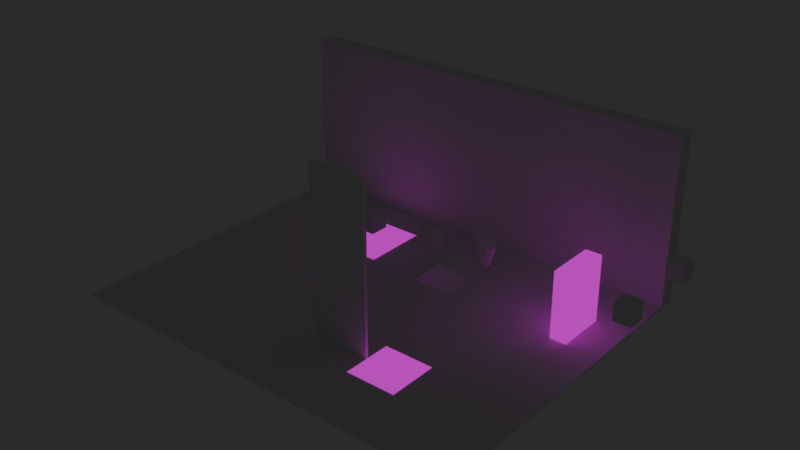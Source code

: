# Source: example.blend  (saved by Blender 5.2.44; exported with 4.5.12 LTS)
import bpy
from mathutils import Matrix  # noqa: F401  (used for matrix-valued properties, if any)

bpy.ops.wm.read_factory_settings(use_empty=True)
scene = bpy.context.scene
scene.name = 'Scene'

# ---- collections
col_collection = bpy.data.collections.new('Collection'); scene.collection.children.link(col_collection)

# ---- images (referenced by path relative to the original .blend; pixels are not part of the script)
import os
ASSET_DIR = os.environ.get("B2B_ASSET_DIR", "")  # directory of the original .blend (textures are referenced by path, not embedded)
HERE = os.path.dirname(os.path.abspath(__file__))  # packed textures are extracted next to this script under _unpacked/

def load_image(name, relpath, width, height, colorspace="sRGB"):
    """Load a texture the original file referenced (path relative to the .blend, or extracted next to this script)."""
    p = next((c for c in (os.path.join(HERE, relpath), os.path.join(ASSET_DIR, relpath)) if relpath and os.path.exists(c)), "")
    if p:
        img = bpy.data.images.load(p, check_existing=True)
        img.name = name
    else:  # same state as the original file: an image datablock whose file is absent (Cycles renders it pink)
        img = bpy.data.images.new(name, width, height)
        img.source = "FILE"
        img.filepath = "//" + (relpath or name)
    img.colorspace_settings.name = colorspace
    return img
img_baked_test = load_image('Baked_test', 'missing.png', 32, 32, 'sRGB')
img_unsaved_hdr_light_bake = load_image('Unsaved_HDR_light_bake', 'missing.png', 16, 16, 'Linear Rec.709')

# ---- materials (node trees are filled in below, after node groups)
mat_baked_emission_image = bpy.data.materials.new('Baked emission image')
mat_hdr_bake_emission = bpy.data.materials.new('HDR bake emission')

# ---- material node trees
mat_baked_emission_image.use_nodes = True; mat_baked_emission_image.node_tree.nodes.clear()
_N = mat_baked_emission_image.node_tree.nodes; _L = mat_baked_emission_image.node_tree.links
n0 = _N.new('ShaderNodeTexImage'); n0.name = 'Image Texture'; n0.location = (0, 0)
n0.image = img_baked_test
n1 = _N.new('ShaderNodeEmission'); n1.name = 'Emission'; n1.location = (0, 0)
n2 = _N.new('ShaderNodeOutputMaterial'); n2.name = 'Material Output'; n2.location = (0, 0)
_L.new(n0.outputs[0], n1.inputs[0])
_L.new(n1.outputs[0], n2.inputs[0])
n2.is_active_output = True
mat_hdr_bake_emission.use_nodes = True; mat_hdr_bake_emission.node_tree.nodes.clear()
_N = mat_hdr_bake_emission.node_tree.nodes; _L = mat_hdr_bake_emission.node_tree.links
n0 = _N.new('ShaderNodeTexImage'); n0.name = 'Image Texture'; n0.location = (0, 0)
n0.image = img_unsaved_hdr_light_bake
n1 = _N.new('ShaderNodeEmission'); n1.name = 'Emission'; n1.location = (0, 0)
n2 = _N.new('ShaderNodeOutputMaterial'); n2.name = 'Material Output'; n2.location = (0, 0)
_L.new(n0.outputs[0], n1.inputs[0])
_L.new(n1.outputs[0], n2.inputs[0])
n2.is_active_output = True

# ---- world
world_world = bpy.data.worlds.new('World'); scene.world = world_world
world_world.use_nodes = True; world_world.node_tree.nodes.clear()
_N = world_world.node_tree.nodes; _L = world_world.node_tree.links
n0 = _N.new('ShaderNodeOutputWorld'); n0.name = 'World Output'; n0.location = (200, 100)
n1 = _N.new('ShaderNodeBackground'); n1.name = 'Background'; n1.location = (-200, 100)
n1.inputs[0].default_value = (0.05088, 0.05088, 0.05088, 1.0)
_L.new(n1.outputs[0], n0.inputs[0])
n0.is_active_output = True
world_world.color = (0.05088, 0.05088, 0.05088)
world_world.sun_shadow_jitter_overblur = 0.0

# ---- meshes
me_cube_001 = bpy.data.meshes.new('Cube.001')
me_cube_001.from_pydata([(-1.0, -1.0, -1.0), (-1.0, -1.0, 1.0), (-1.0, 1.0, -1.0), (-1.0, 1.0, 1.0), (1.0, -1.0, -1.0), (1.0, -1.0, 1.0), (1.0, 1.0, -1.0), (1.0, 1.0, 1.0)], [], [(0, 1, 3, 2), (2, 3, 7, 6), (6, 7, 5, 4), (4, 5, 1, 0), (2, 6, 4, 0), (7, 3, 1, 5)])
_uv = me_cube_001.uv_layers.new(name='UVMap')
_uv.uv.foreach_set('vector', [0.375, 0.0, 0.625, 0.0, 0.625, 0.25, 0.375, 0.25, 0.375, 0.25, 0.625, 0.25, 0.625, 0.5, 0.375, 0.5, 0.375, 0.5, 0.625, 0.5, 0.625, 0.75, 0.375, 0.75, 0.375, 0.75, 0.625, 0.75, 0.625, 1.0, 0.375, 1.0, 0.125, 0.5, 0.375, 0.5, 0.375, 0.75, 0.125, 0.75, 0.625, 0.5, 0.875, 0.5, 0.875, 0.75, 0.625, 0.75])
me_cube_001.update()
me_plane = bpy.data.meshes.new('Plane')
me_plane.from_pydata([(-40.0, -40.0, 0.0), (40.0, -40.0, 0.0), (-40.0, 40.0, 0.0), (40.0, 40.0, 0.0)], [], [(0, 1, 3, 2)])
_uv = me_plane.uv_layers.new(name='UVMap')
_uv.uv.foreach_set('vector', [0.0, 0.0, 1.0, 0.0, 1.0, 1.0, 0.0, 1.0])
me_plane.materials.append(mat_baked_emission_image)
me_plane.update()
me_cube_002 = bpy.data.meshes.new('Cube.002')
me_cube_002.from_pydata([(-1.0, -1.0, -1.0), (-1.0, -1.0, 1.0), (-1.0, 1.0, -1.0), (-1.0, 1.0, 1.0), (1.0, -1.0, -1.0), (1.0, -1.0, 1.0), (1.0, 1.0, -1.0), (1.0, 1.0, 1.0)], [], [(0, 1, 3, 2), (2, 3, 7, 6), (6, 7, 5, 4), (4, 5, 1, 0), (2, 6, 4, 0), (7, 3, 1, 5)])
_uv = me_cube_002.uv_layers.new(name='UVMap')
_uv.uv.foreach_set('vector', [0.375, 0.0, 0.625, 0.0, 0.625, 0.25, 0.375, 0.25, 0.375, 0.25, 0.625, 0.25, 0.625, 0.5, 0.375, 0.5, 0.375, 0.5, 0.625, 0.5, 0.625, 0.75, 0.375, 0.75, 0.375, 0.75, 0.625, 0.75, 0.625, 1.0, 0.375, 1.0, 0.125, 0.5, 0.375, 0.5, 0.375, 0.75, 0.125, 0.75, 0.625, 0.5, 0.875, 0.5, 0.875, 0.75, 0.625, 0.75])
me_cube_002.materials.append(mat_hdr_bake_emission)
me_cube_002.update()
me_cube_003 = bpy.data.meshes.new('Cube.003')
me_cube_003.from_pydata([(-1.0, -1.0, -1.0), (-1.0, -1.0, 1.0), (-1.0, 1.0, -1.0), (-1.0, 1.0, 1.0), (1.0, -1.0, -1.0), (1.0, -1.0, 1.0), (1.0, 1.0, -1.0), (1.0, 1.0, 1.0)], [], [(0, 1, 3, 2), (2, 3, 7, 6), (6, 7, 5, 4), (4, 5, 1, 0), (2, 6, 4, 0), (7, 3, 1, 5)])
_uv = me_cube_003.uv_layers.new(name='UVMap')
_uv.uv.foreach_set('vector', [0.375, 0.0, 0.625, 0.0, 0.625, 0.25, 0.375, 0.25, 0.375, 0.25, 0.625, 0.25, 0.625, 0.5, 0.375, 0.5, 0.375, 0.5, 0.625, 0.5, 0.625, 0.75, 0.375, 0.75, 0.375, 0.75, 0.625, 0.75, 0.625, 1.0, 0.375, 1.0, 0.125, 0.5, 0.375, 0.5, 0.375, 0.75, 0.125, 0.75, 0.625, 0.5, 0.875, 0.5, 0.875, 0.75, 0.625, 0.75])
me_cube_003.update()
me_cube_004 = bpy.data.meshes.new('Cube.004')
me_cube_004.from_pydata([(-1.0, -1.0, -1.0), (-1.0, -1.0, 1.0), (-1.0, 1.0, -1.0), (-1.0, 1.0, 1.0), (1.0, -1.0, -1.0), (1.0, -1.0, 1.0), (1.0, 1.0, -1.0), (1.0, 1.0, 1.0)], [], [(0, 1, 3, 2), (2, 3, 7, 6), (6, 7, 5, 4), (4, 5, 1, 0), (2, 6, 4, 0), (7, 3, 1, 5)])
_uv = me_cube_004.uv_layers.new(name='UVMap')
_uv.uv.foreach_set('vector', [0.375, 0.0, 0.625, 0.0, 0.625, 0.25, 0.375, 0.25, 0.375, 0.25, 0.625, 0.25, 0.625, 0.5, 0.375, 0.5, 0.375, 0.5, 0.625, 0.5, 0.625, 0.75, 0.375, 0.75, 0.375, 0.75, 0.625, 0.75, 0.625, 1.0, 0.375, 1.0, 0.125, 0.5, 0.375, 0.5, 0.375, 0.75, 0.125, 0.75, 0.625, 0.5, 0.875, 0.5, 0.875, 0.75, 0.625, 0.75])
me_cube_004.materials.append(mat_baked_emission_image)
me_cube_004.update()
me_cube_005 = bpy.data.meshes.new('Cube.005')
me_cube_005.from_pydata([(0.0, -1.0, -1.0), (0.0, -1.0, 1.0), (0.0, 1.0, -1.0), (0.0, 1.0, 1.0), (2.0, -1.0, -1.0), (2.0, -1.0, 1.0), (2.0, 1.0, -1.0), (2.0, 1.0, 1.0)], [], [(0, 1, 3, 2), (2, 3, 7, 6), (6, 7, 5, 4), (4, 5, 1, 0), (2, 6, 4, 0), (7, 3, 1, 5)])
_uv = me_cube_005.uv_layers.new(name='UVMap')
_uv.uv.foreach_set('vector', [0.375, 0.0, 0.625, 0.0, 0.625, 0.25, 0.375, 0.25, 0.375, 0.25, 0.625, 0.25, 0.625, 0.5, 0.375, 0.5, 0.375, 0.5, 0.625, 0.5, 0.625, 0.75, 0.375, 0.75, 0.375, 0.75, 0.625, 0.75, 0.625, 1.0, 0.375, 1.0, 0.125, 0.5, 0.375, 0.5, 0.375, 0.75, 0.125, 0.75, 0.625, 0.5, 0.875, 0.5, 0.875, 0.75, 0.625, 0.75])
me_cube_005.update()
me_cube_006 = bpy.data.meshes.new('Cube.006')
me_cube_006.from_pydata([(-1.0, -1.0, -1.0), (-1.0, -1.0, 1.0), (-1.0, 1.0, -1.0), (-1.0, 1.0, 1.0), (1.0, -1.0, -1.0), (1.0, -1.0, 1.0), (1.0, 1.0, -1.0), (1.0, 1.0, 1.0)], [], [(0, 1, 3, 2), (2, 3, 7, 6), (6, 7, 5, 4), (4, 5, 1, 0), (2, 6, 4, 0), (7, 3, 1, 5)])
_uv = me_cube_006.uv_layers.new(name='UVMap')
_uv.uv.foreach_set('vector', [0.375, 0.0, 0.625, 0.0, 0.625, 0.25, 0.375, 0.25, 0.375, 0.25, 0.625, 0.25, 0.625, 0.5, 0.375, 0.5, 0.375, 0.5, 0.625, 0.5, 0.625, 0.75, 0.375, 0.75, 0.375, 0.75, 0.625, 0.75, 0.625, 1.0, 0.375, 1.0, 0.125, 0.5, 0.375, 0.5, 0.375, 0.75, 0.125, 0.75, 0.625, 0.5, 0.875, 0.5, 0.875, 0.75, 0.625, 0.75])
me_cube_006.update()
me_cube_007 = bpy.data.meshes.new('Cube.007')
me_cube_007.from_pydata([(-1.0, -1.0, -1.0), (-1.0, -1.0, 1.0), (-1.0, 1.0, -1.0), (-1.0, 1.0, 1.0), (1.0, -1.0, -1.0), (1.0, -1.0, 1.0), (1.0, 1.0, -1.0), (1.0, 1.0, 1.0)], [], [(0, 1, 3, 2), (2, 3, 7, 6), (6, 7, 5, 4), (4, 5, 1, 0), (2, 6, 4, 0), (7, 3, 1, 5)])
_uv = me_cube_007.uv_layers.new(name='UVMap')
_uv.uv.foreach_set('vector', [0.375, 0.0, 0.625, 0.0, 0.625, 0.25, 0.375, 0.25, 0.375, 0.25, 0.625, 0.25, 0.625, 0.5, 0.375, 0.5, 0.375, 0.5, 0.625, 0.5, 0.625, 0.75, 0.375, 0.75, 0.375, 0.75, 0.625, 0.75, 0.625, 1.0, 0.375, 1.0, 0.125, 0.5, 0.375, 0.5, 0.375, 0.75, 0.125, 0.75, 0.625, 0.5, 0.875, 0.5, 0.875, 0.75, 0.625, 0.75])
me_cube_007.update()
me_sphere = bpy.data.meshes.new('Sphere')
me_sphere.from_pydata([(0.0, 0.0, 15.0), (0.0, 7.5, 12.99), (0.0, 12.99, 7.5), (0.0, 15.0, 0.0), (0.0, 12.99, -7.5), (0.0, 7.5, -12.99), (0.0, 0.0, -15.0), (3.75, 6.495, 12.99), (6.495, 11.25, 7.5), (7.5, 12.99, 0.0), (6.495, 11.25, -7.5), (3.75, 6.495, -12.99), (6.495, 3.75, 12.99), (11.25, 6.495, 7.5), (12.99, 7.5, 0.0), (11.25, 6.495, -7.5), (6.495, 3.75, -12.99), (7.5, 0.0, 12.99), (12.99, -4.768e-07, 7.5), (15.0, 0.0, 0.0), (12.99, -4.768e-07, -7.5), (7.5, 0.0, -12.99), (6.495, -3.75, 12.99), (11.25, -6.495, 7.5), (12.99, -7.5, 0.0), (11.25, -6.495, -7.5), (6.495, -3.75, -12.99), (3.75, -6.495, 12.99), (6.495, -11.25, 7.5), (7.5, -12.99, 0.0), (6.495, -11.25, -7.5), (3.75, -6.495, -12.99), (0.0, -7.5, 12.99), (-1.431e-06, -12.99, 7.5), (0.0, -15.0, 0.0), (-1.431e-06, -12.99, -7.5), (0.0, -7.5, -12.99), (-3.75, -6.495, 12.99), (-6.495, -11.25, 7.5), (-7.5, -12.99, 0.0), (-6.495, -11.25, -7.5), (-3.75, -6.495, -12.99), (-6.495, -3.75, 12.99), (-11.25, -6.495, 7.5), (-12.99, -7.5, 0.0), (-11.25, -6.495, -7.5), (-6.495, -3.75, -12.99), (-7.5, 0.0, 12.99), (-12.99, 2.384e-06, 7.5), (-15.0, 0.0, 0.0), (-12.99, 2.384e-06, -7.5), (-7.5, 0.0, -12.99), (-6.495, 3.75, 12.99), (-11.25, 6.495, 7.5), (-12.99, 7.5, 0.0), (-11.25, 6.495, -7.5), (-6.495, 3.75, -12.99), (-3.75, 6.495, 12.99), (-6.495, 11.25, 7.5), (-7.5, 12.99, 0.0), (-6.495, 11.25, -7.5), (-3.75, 6.495, -12.99)], [], [(5, 4, 10, 11), (3, 2, 8, 9), (1, 0, 7), (6, 5, 11), (4, 3, 9, 10), (2, 1, 7, 8), (9, 8, 13, 14), (7, 0, 12), (6, 11, 16), (10, 9, 14, 15), (8, 7, 12, 13), (11, 10, 15, 16), (12, 0, 17), (6, 16, 21), (15, 14, 19, 20), (13, 12, 17, 18), (16, 15, 20, 21), (14, 13, 18, 19), (6, 21, 26), (20, 19, 24, 25), (18, 17, 22, 23), (21, 20, 25, 26), (19, 18, 23, 24), (17, 0, 22), (6, 26, 31), (25, 24, 29, 30), (23, 22, 27, 28), (26, 25, 30, 31), (24, 23, 28, 29), (22, 0, 27), (6, 31, 36), (30, 29, 34, 35), (28, 27, 32, 33), (31, 30, 35, 36), (29, 28, 33, 34), (27, 0, 32), (35, 34, 39, 40), (33, 32, 37, 38), (36, 35, 40, 41), (34, 33, 38, 39), (32, 0, 37), (6, 36, 41), (38, 37, 42, 43), (41, 40, 45, 46), (39, 38, 43, 44), (37, 0, 42), (6, 41, 46), (40, 39, 44, 45), (46, 45, 50, 51), (44, 43, 48, 49), (42, 0, 47), (6, 46, 51), (45, 44, 49, 50), (43, 42, 47, 48), (51, 50, 55, 56), (49, 48, 53, 54), (47, 0, 52), (6, 51, 56), (50, 49, 54, 55), (48, 47, 52, 53), (56, 55, 60, 61), (54, 53, 58, 59), (52, 0, 57), (6, 56, 61), (55, 54, 59, 60), (53, 52, 57, 58), (61, 60, 4, 5), (59, 58, 2, 3), (57, 0, 1), (6, 61, 5), (60, 59, 3, 4), (58, 57, 1, 2)])
_uv = me_sphere.uv_layers.new(name='UVMap')
_uv.uv.foreach_set('vector', [0.75, 0.1667, 0.75, 0.3333, 0.6667, 0.3333, 0.6667, 0.1667, 0.75, 0.5, 0.75, 0.6667, 0.6667, 0.6667, 0.6667, 0.5, 0.75, 0.8333, 0.7083, 1.0, 0.6667, 0.8333, 0.7083, 0.0, 0.75, 0.1667, 0.6667, 0.1667, 0.75, 0.3333, 0.75, 0.5, 0.6667, 0.5, 0.6667, 0.3333, 0.75, 0.6667, 0.75, 0.8333, 0.6667, 0.8333, 0.6667, 0.6667, 0.6667, 0.5, 0.6667, 0.6667, 0.5833, 0.6667, 0.5833, 0.5, 0.6667, 0.8333, 0.625, 1.0, 0.5833, 0.8333, 0.625, 0.0, 0.6667, 0.1667, 0.5833, 0.1667, 0.6667, 0.3333, 0.6667, 0.5, 0.5833, 0.5, 0.5833, 0.3333, 0.6667, 0.6667, 0.6667, 0.8333, 0.5833, 0.8333, 0.5833, 0.6667, 0.6667, 0.1667, 0.6667, 0.3333, 0.5833, 0.3333, 0.5833, 0.1667, 0.5833, 0.8333, 0.5417, 1.0, 0.5, 0.8333, 0.5417, 0.0, 0.5833, 0.1667, 0.5, 0.1667, 0.5833, 0.3333, 0.5833, 0.5, 0.5, 0.5, 0.5, 0.3333, 0.5833, 0.6667, 0.5833, 0.8333, 0.5, 0.8333, 0.5, 0.6667, 0.5833, 0.1667, 0.5833, 0.3333, 0.5, 0.3333, 0.5, 0.1667, 0.5833, 0.5, 0.5833, 0.6667, 0.5, 0.6667, 0.5, 0.5, 0.4583, 0.0, 0.5, 0.1667, 0.4167, 0.1667, 0.5, 0.3333, 0.5, 0.5, 0.4167, 0.5, 0.4167, 0.3333, 0.5, 0.6667, 0.5, 0.8333, 0.4167, 0.8333, 0.4167, 0.6667, 0.5, 0.1667, 0.5, 0.3333, 0.4167, 0.3333, 0.4167, 0.1667, 0.5, 0.5, 0.5, 0.6667, 0.4167, 0.6667, 0.4167, 0.5, 0.5, 0.8333, 0.4583, 1.0, 0.4167, 0.8333, 0.375, 0.0, 0.4167, 0.1667, 0.3333, 0.1667, 0.4167, 0.3333, 0.4167, 0.5, 0.3333, 0.5, 0.3333, 0.3333, 0.4167, 0.6667, 0.4167, 0.8333, 0.3333, 0.8333, 0.3333, 0.6667, 0.4167, 0.1667, 0.4167, 0.3333, 0.3333, 0.3333, 0.3333, 0.1667, 0.4167, 0.5, 0.4167, 0.6667, 0.3333, 0.6667, 0.3333, 0.5, 0.4167, 0.8333, 0.375, 1.0, 0.3333, 0.8333, 0.2917, 0.0, 0.3333, 0.1667, 0.25, 0.1667, 0.3333, 0.3333, 0.3333, 0.5, 0.25, 0.5, 0.25, 0.3333, 0.3333, 0.6667, 0.3333, 0.8333, 0.25, 0.8333, 0.25, 0.6667, 0.3333, 0.1667, 0.3333, 0.3333, 0.25, 0.3333, 0.25, 0.1667, 0.3333, 0.5, 0.3333, 0.6667, 0.25, 0.6667, 0.25, 0.5, 0.3333, 0.8333, 0.2917, 1.0, 0.25, 0.8333, 0.25, 0.3333, 0.25, 0.5, 0.1667, 0.5, 0.1667, 0.3333, 0.25, 0.6667, 0.25, 0.8333, 0.1667, 0.8333, 0.1667, 0.6667, 0.25, 0.1667, 0.25, 0.3333, 0.1667, 0.3333, 0.1667, 0.1667, 0.25, 0.5, 0.25, 0.6667, 0.1667, 0.6667, 0.1667, 0.5, 0.25, 0.8333, 0.2083, 1.0, 0.1667, 0.8333, 0.2083, 0.0, 0.25, 0.1667, 0.1667, 0.1667, 0.1667, 0.6667, 0.1667, 0.8333, 0.08333, 0.8333, 0.08333, 0.6667, 0.1667, 0.1667, 0.1667, 0.3333, 0.08333, 0.3333, 0.08333, 0.1667, 0.1667, 0.5, 0.1667, 0.6667, 0.08333, 0.6667, 0.08333, 0.5, 0.1667, 0.8333, 0.125, 1.0, 0.08333, 0.8333, 0.125, 0.0, 0.1667, 0.1667, 0.08333, 0.1667, 0.1667, 0.3333, 0.1667, 0.5, 0.08333, 0.5, 0.08333, 0.3333, 0.08333, 0.1667, 0.08333, 0.3333, 0.0, 0.3333, 0.0, 0.1667, 0.08333, 0.5, 0.08333, 0.6667, 0.0, 0.6667, 0.0, 0.5, 0.08333, 0.8333, 0.04167, 1.0, 0.0, 0.8333, 0.04167, 0.0, 0.08333, 0.1667, 0.0, 0.1667, 0.08333, 0.3333, 0.08333, 0.5, 0.0, 0.5, 0.0, 0.3333, 0.08333, 0.6667, 0.08333, 0.8333, 0.0, 0.8333, 0.0, 0.6667, 1.0, 0.1667, 1.0, 0.3333, 0.9167, 0.3333, 0.9167, 0.1667, 1.0, 0.5, 1.0, 0.6667, 0.9167, 0.6667, 0.9167, 0.5, 1.0, 0.8333, 0.9583, 1.0, 0.9167, 0.8333, 0.9583, 0.0, 1.0, 0.1667, 0.9167, 0.1667, 1.0, 0.3333, 1.0, 0.5, 0.9167, 0.5, 0.9167, 0.3333, 1.0, 0.6667, 1.0, 0.8333, 0.9167, 0.8333, 0.9167, 0.6667, 0.9167, 0.1667, 0.9167, 0.3333, 0.8333, 0.3333, 0.8333, 0.1667, 0.9167, 0.5, 0.9167, 0.6667, 0.8333, 0.6667, 0.8333, 0.5, 0.9167, 0.8333, 0.875, 1.0, 0.8333, 0.8333, 0.875, 0.0, 0.9167, 0.1667, 0.8333, 0.1667, 0.9167, 0.3333, 0.9167, 0.5, 0.8333, 0.5, 0.8333, 0.3333, 0.9167, 0.6667, 0.9167, 0.8333, 0.8333, 0.8333, 0.8333, 0.6667, 0.8333, 0.1667, 0.8333, 0.3333, 0.75, 0.3333, 0.75, 0.1667, 0.8333, 0.5, 0.8333, 0.6667, 0.75, 0.6667, 0.75, 0.5, 0.8333, 0.8333, 0.7917, 1.0, 0.75, 0.8333, 0.7917, 0.0, 0.8333, 0.1667, 0.75, 0.1667, 0.8333, 0.3333, 0.8333, 0.5, 0.75, 0.5, 0.75, 0.3333, 0.8333, 0.6667, 0.8333, 0.8333, 0.75, 0.8333, 0.75, 0.6667])
me_sphere.update()
me_cylinder = bpy.data.meshes.new('Cylinder')
me_cylinder.from_pydata([(-3.576e-07, 12.0, -15.0), (5.364e-07, 12.0, 15.0), (6.0, 10.39, -15.0), (6.0, 10.39, 15.0), (10.39, 6.0, -15.0), (10.39, 6.0, 15.0), (12.0, 8.941e-08, -15.0), (12.0, 8.941e-08, 15.0), (10.39, -6.0, -15.0), (10.39, -6.0, 15.0), (6.0, -10.39, -15.0), (6.0, -10.39, 15.0), (-5.364e-07, -12.0, -15.0), (3.576e-07, -12.0, 15.0), (-6.0, -10.39, -15.0), (-6.0, -10.39, 15.0), (-10.39, -6.0, -15.0), (-10.39, -6.0, 15.0), (-12.0, -8.941e-08, -15.0), (-12.0, -8.941e-08, 15.0), (-10.39, 6.0, -15.0), (-10.39, 6.0, 15.0), (-6.0, 10.39, -15.0), (-6.0, 10.39, 15.0)], [], [(0, 1, 3, 2), (2, 3, 5, 4), (4, 5, 7, 6), (6, 7, 9, 8), (8, 9, 11, 10), (10, 11, 13, 12), (12, 13, 15, 14), (14, 15, 17, 16), (16, 17, 19, 18), (18, 19, 21, 20), (3, 1, 23, 21, 19, 17, 15, 13, 11, 9, 7, 5), (20, 21, 23, 22), (22, 23, 1, 0), (0, 2, 4, 6, 8, 10, 12, 14, 16, 18, 20, 22)])
_uv = me_cylinder.uv_layers.new(name='UVMap')
_uv.uv.foreach_set('vector', [1.0, 0.5, 1.0, 1.0, 0.9167, 1.0, 0.9167, 0.5, 0.9167, 0.5, 0.9167, 1.0, 0.8333, 1.0, 0.8333, 0.5, 0.8333, 0.5, 0.8333, 1.0, 0.75, 1.0, 0.75, 0.5, 0.75, 0.5, 0.75, 1.0, 0.6667, 1.0, 0.6667, 0.5, 0.6667, 0.5, 0.6667, 1.0, 0.5833, 1.0, 0.5833, 0.5, 0.5833, 0.5, 0.5833, 1.0, 0.5, 1.0, 0.5, 0.5, 0.5, 0.5, 0.5, 1.0, 0.4167, 1.0, 0.4167, 0.5, 0.4167, 0.5, 0.4167, 1.0, 0.3333, 1.0, 0.3333, 0.5, 0.3333, 0.5, 0.3333, 1.0, 0.25, 1.0, 0.25, 0.5, 0.25, 0.5, 0.25, 1.0, 0.1667, 1.0, 0.1667, 0.5, 0.37, 0.4578, 0.25, 0.49, 0.13, 0.4578, 0.04215, 0.37, 0.01, 0.25, 0.04215, 0.13, 0.13, 0.04215, 0.25, 0.01, 0.37, 0.04215, 0.4578, 0.13, 0.49, 0.25, 0.4578, 0.37, 0.1667, 0.5, 0.1667, 1.0, 0.08333, 1.0, 0.08333, 0.5, 0.08333, 0.5, 0.08333, 1.0, 7.451e-08, 1.0, 7.451e-08, 0.5, 0.75, 0.49, 0.87, 0.4578, 0.9578, 0.37, 0.99, 0.25, 0.9578, 0.13, 0.87, 0.04215, 0.75, 0.01, 0.63, 0.04215, 0.5422, 0.13, 0.51, 0.25, 0.5422, 0.37, 0.63, 0.4578])
me_cylinder.update()
me_cube_008 = bpy.data.meshes.new('Cube.008')
me_cube_008.from_pydata([(-1.0, -1.0, -1.0), (-1.0, -1.0, 1.0), (-1.0, 1.0, -1.0), (-1.0, 1.0, 1.0), (1.0, -1.0, -1.0), (1.0, -1.0, 1.0), (1.0, 1.0, -1.0), (1.0, 1.0, 1.0)], [], [(0, 1, 3, 2), (2, 3, 7, 6), (6, 7, 5, 4), (4, 5, 1, 0), (2, 6, 4, 0), (7, 3, 1, 5)])
_uv = me_cube_008.uv_layers.new(name='UVMap')
_uv.uv.foreach_set('vector', [0.375, 0.0, 0.625, 0.0, 0.625, 0.25, 0.375, 0.25, 0.375, 0.25, 0.625, 0.25, 0.625, 0.5, 0.375, 0.5, 0.375, 0.5, 0.625, 0.5, 0.625, 0.75, 0.375, 0.75, 0.375, 0.75, 0.625, 0.75, 0.625, 1.0, 0.375, 1.0, 0.125, 0.5, 0.375, 0.5, 0.375, 0.75, 0.125, 0.75, 0.625, 0.5, 0.875, 0.5, 0.875, 0.75, 0.625, 0.75])
me_cube_008.update()
me_cube_009 = bpy.data.meshes.new('Cube.009')
me_cube_009.from_pydata([(-1.0, -1.0, -1.0), (-1.0, -1.0, 1.0), (-1.0, 1.0, -1.0), (-1.0, 1.0, 1.0), (1.0, -1.0, -1.0), (1.0, -1.0, 1.0), (1.0, 1.0, -1.0), (1.0, 1.0, 1.0)], [], [(0, 1, 3, 2), (2, 3, 7, 6), (6, 7, 5, 4), (4, 5, 1, 0), (2, 6, 4, 0), (7, 3, 1, 5)])
_uv = me_cube_009.uv_layers.new(name='UVMap')
_uv.uv.foreach_set('vector', [0.375, 0.0, 0.625, 0.0, 0.625, 0.25, 0.375, 0.25, 0.375, 0.25, 0.625, 0.25, 0.625, 0.5, 0.375, 0.5, 0.375, 0.5, 0.625, 0.5, 0.625, 0.75, 0.375, 0.75, 0.375, 0.75, 0.625, 0.75, 0.625, 1.0, 0.375, 1.0, 0.125, 0.5, 0.375, 0.5, 0.375, 0.75, 0.125, 0.75, 0.625, 0.5, 0.875, 0.5, 0.875, 0.75, 0.625, 0.75])
me_cube_009.update()
me_cube_010 = bpy.data.meshes.new('Cube.010')
me_cube_010.from_pydata([(-1.0, -1.0, -1.0), (-1.0, -1.0, 1.0), (-1.0, 1.0, -1.0), (-1.0, 1.0, 1.0), (1.0, -1.0, -1.0), (1.0, -1.0, 1.0), (1.0, 1.0, -1.0), (1.0, 1.0, 1.0)], [], [(0, 1, 3, 2), (2, 3, 7, 6), (6, 7, 5, 4), (4, 5, 1, 0), (2, 6, 4, 0), (7, 3, 1, 5)])
_uv = me_cube_010.uv_layers.new(name='UVMap')
_uv.uv.foreach_set('vector', [0.375, 0.0, 0.625, 0.0, 0.625, 0.25, 0.375, 0.25, 0.375, 0.25, 0.625, 0.25, 0.625, 0.5, 0.375, 0.5, 0.375, 0.5, 0.625, 0.5, 0.625, 0.75, 0.375, 0.75, 0.375, 0.75, 0.625, 0.75, 0.625, 1.0, 0.375, 1.0, 0.125, 0.5, 0.375, 0.5, 0.375, 0.75, 0.125, 0.75, 0.625, 0.5, 0.875, 0.5, 0.875, 0.75, 0.625, 0.75])
me_cube_010.update()

# ---- objects
ob_decorative_floor = bpy.data.objects.new('Decorative_floor', me_cube_001)
ob_flat_decorative_floor = bpy.data.objects.new('Flat_decorative_floor', me_plane)
ob_hdr_visual_patch = bpy.data.objects.new('HDR_visual_patch', me_cube_002)
ob_fixed_wall = bpy.data.objects.new('Fixed_wall', me_cube_003)
ob_collision_helper = bpy.data.objects.new('Collision_helper', me_cube_004)
ob_door = bpy.data.objects.new('Door', me_cube_005)
ob_free_mirrored_box = bpy.data.objects.new('Free_mirrored_box', me_cube_006)
ob_scaled_parent = bpy.data.objects.new('Scaled_parent', None)
ob_parent_shear_box = bpy.data.objects.new('Parent_shear_box', me_cube_007)
ob_free_sphere = bpy.data.objects.new('Free_sphere', me_sphere)
ob_free_cylinder = bpy.data.objects.new('Free_cylinder', me_cylinder)
ob_convex_prop = bpy.data.objects.new('Convex_prop', me_cube_008)
ob_excluded_helper = bpy.data.objects.new('Excluded_helper', me_cube_009)
ob_hidden_helper = bpy.data.objects.new('Hidden_helper', me_cube_010)

# ---- transforms, parenting, visibility, modifiers, constraints
ob_decorative_floor.location = (0.0, 0.0, -1.0)
ob_decorative_floor.scale = (250.0, 200.0, 1.0)
ob_flat_decorative_floor.location = (-100.0, 100.0, 0.1)
ob_hdr_visual_patch.location = (100.0, -100.0, 0.2)
ob_hdr_visual_patch.scale = (30.0, 30.0, 0.1)
ob_fixed_wall.location = (0.0, 190.0, 100.0)
ob_fixed_wall.scale = (250.0, 10.0, 100.0)
ob_collision_helper.location = (200.0, 80.0, 40.0)
ob_collision_helper.scale = (10.0, 30.0, 40.0)
ob_collision_helper.display_type = 'WIRE'
ob_door.location = (0.0, -100.0, 100.0)
ob_door.scale = (35.0, 2.0, 100.0)
ob_free_mirrored_box.location = (-80.0, 0.0, 35.0)
ob_free_mirrored_box.rotation_euler = (0.2, -0.3, 0.6)
ob_free_mirrored_box.scale = (-12.0, 18.0, 10.0)
ob_scaled_parent.location = (80.0, 0.0, 25.0)
ob_scaled_parent.rotation_euler = (0.1, 0.2, 0.5)
ob_scaled_parent.scale = (2.0, 0.7, 1.4)
ob_parent_shear_box.parent = ob_scaled_parent
ob_parent_shear_box.location = (0.0, 0.0, 30.0)
ob_parent_shear_box.rotation_euler = (0.3, 0.4, 0.2)
ob_parent_shear_box.scale = (10.0, 14.0, 12.0)
ob_free_sphere.location = (0.0, 90.0, 40.0)
ob_free_sphere.scale = (1.2, 0.8, 1.0)
ob_free_cylinder.location = (70.0, 95.0, 45.0)
ob_free_cylinder.rotation_euler = (0.2, 0.4, 0.0)
ob_free_cylinder.scale = (1.3, 0.7, 1.0)
ob_convex_prop.location = (-80.0, 80.0, 40.0)
ob_convex_prop.scale = (12.0, 12.0, 12.0)
ob_excluded_helper.location = (300.0, 0.0, 100.0)
ob_excluded_helper.scale = (10.0, 10.0, 10.0)
ob_hidden_helper.location = (300.0, 100.0, 100.0)
ob_hidden_helper.scale = (10.0, 10.0, 10.0)

# ---- collection membership
col_collection.objects.link(ob_decorative_floor)
col_collection.objects.link(ob_flat_decorative_floor)
col_collection.objects.link(ob_hdr_visual_patch)
col_collection.objects.link(ob_fixed_wall)
col_collection.objects.link(ob_collision_helper)
col_collection.objects.link(ob_door)
col_collection.objects.link(ob_free_mirrored_box)
col_collection.objects.link(ob_scaled_parent)
col_collection.objects.link(ob_parent_shear_box)
col_collection.objects.link(ob_free_sphere)
col_collection.objects.link(ob_free_cylinder)
col_collection.objects.link(ob_convex_prop)
col_collection.objects.link(ob_excluded_helper)
col_collection.objects.link(ob_hidden_helper)

# ---- scene / render settings (as saved in the file)
scene.frame_start = 1; scene.frame_end = 250; scene.frame_set(1)
scene.render.engine = 'BLENDER_EEVEE_NEXT'
scene.render.bake_bias = 0.0
scene.render.bake_samples = 0
scene.render.compositor_device = 'GPU'
scene.eevee.use_volume_custom_range = False
scene.eevee.fast_gi_thickness_near = 0.1
scene.eevee.fast_gi_thickness_far = 0.0
scene.eevee.ray_tracing_options.screen_trace_thickness = 0.1
scene.view_settings.exposure = -0.7
scene.unit_settings.scale_length = 0.01
bpy.context.view_layer.update()

# ---- added for rendering (the .blend has no active camera): camera
cam_auto = bpy.data.cameras.new('AutoCamera')
cam_auto.lens = 50.0
cam_auto.sensor_width = 36.0
cam_auto.clip_end = 11645.9
ob_auto_camera = bpy.data.objects.new('AutoCamera', cam_auto)
scene.collection.objects.link(ob_auto_camera)
ob_auto_camera.location = (693.589, -796.307, 629.871)
ob_auto_camera.rotation_euler = (1.09748, -7.21219e-08, 0.694738)
scene.camera = ob_auto_camera
bpy.context.view_layer.update()
